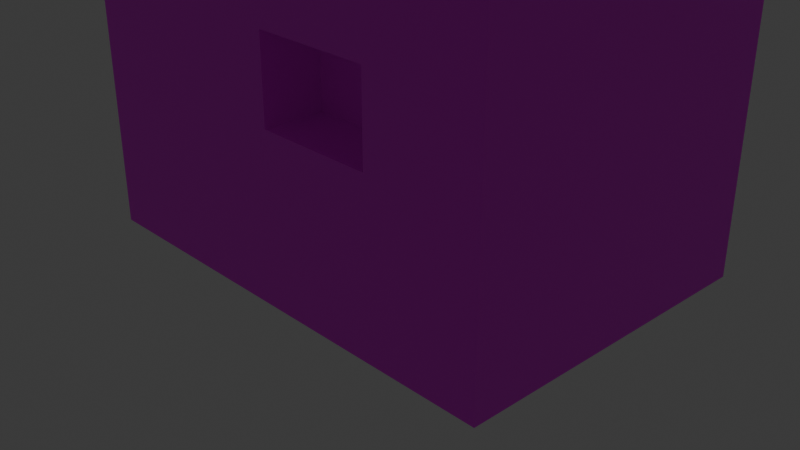 # Source: Little_Inn.blend  (saved by Blender 4.3.34; exported with 4.5.12 LTS)
import bpy
from mathutils import Matrix  # noqa: F401  (used for matrix-valued properties, if any)

bpy.ops.wm.read_factory_settings(use_empty=True)
scene = bpy.context.scene
scene.name = 'Scene'

# ---- collections
col_collection = bpy.data.collections.new('Collection'); scene.collection.children.link(col_collection)

# ---- images (referenced by path relative to the original .blend; pixels are not part of the script)
import os
ASSET_DIR = os.environ.get("B2B_ASSET_DIR", "")  # directory of the original .blend (textures are referenced by path, not embedded)
HERE = os.path.dirname(os.path.abspath(__file__))  # packed textures are extracted next to this script under _unpacked/

def load_image(name, relpath, width, height, colorspace="sRGB"):
    """Load a texture the original file referenced (path relative to the .blend, or extracted next to this script)."""
    p = next((c for c in (os.path.join(HERE, relpath), os.path.join(ASSET_DIR, relpath)) if relpath and os.path.exists(c)), "")
    if p:
        img = bpy.data.images.load(p, check_existing=True)
        img.name = name
    else:  # same state as the original file: an image datablock whose file is absent (Cycles renders it pink)
        img = bpy.data.images.new(name, width, height)
        img.source = "FILE"
        img.filepath = "//" + (relpath or name)
    img.colorspace_settings.name = colorspace
    return img
img_wooden_wall_jpg = load_image('wooden wall.jpg', 'wooden wall.jpg', 1024, 1024, 'sRGB')

# ---- materials (node trees are filled in below, after node groups)
mat_material = bpy.data.materials.new('Material')
mat_material.alpha_threshold = 0.0
mat_material.roughness = 0.5
mat_material.line_color = (0.0, 0.0, 0.0, 1.0)
mat_material_001 = bpy.data.materials.new('Material.001')

# ---- material node trees
mat_material.use_nodes = True; mat_material.node_tree.nodes.clear()
_N = mat_material.node_tree.nodes; _L = mat_material.node_tree.links
n0 = _N.new('ShaderNodeOutputMaterial'); n0.name = 'Material Output'; n0.location = (300, 300)
n1 = _N.new('ShaderNodeBsdfPrincipled'); n1.name = 'Principled BSDF'; n1.location = (10, 300)
n1.inputs[3].default_value = 1.45
n2 = _N.new('ShaderNodeTexImage'); n2.name = 'Image Texture'; n2.location = (-280, 280)
n2.image = img_wooden_wall_jpg
_L.new(n1.outputs[0], n0.inputs[0])
_L.new(n2.outputs[0], n1.inputs[0])
n0.is_active_output = True
mat_material_001.use_nodes = True; mat_material_001.node_tree.nodes.clear()
_N = mat_material_001.node_tree.nodes; _L = mat_material_001.node_tree.links
n0 = _N.new('ShaderNodeBsdfPrincipled'); n0.name = 'Principled BSDF'; n0.location = (10, 300)
n1 = _N.new('ShaderNodeOutputMaterial'); n1.name = 'Material Output'; n1.location = (300, 300)
n2 = _N.new('ShaderNodeTexImage'); n2.name = 'Image Texture'; n2.location = (-280, 280)
n2.image = img_wooden_wall_jpg
n2.projection = 'TUBE'
n2.interpolation = 'Closest'
_L.new(n0.outputs[0], n1.inputs[0])
_L.new(n2.outputs[0], n0.inputs[0])
n1.is_active_output = True

# ---- world
world_world = bpy.data.worlds.new('World'); scene.world = world_world
world_world.use_nodes = True; world_world.node_tree.nodes.clear()
_N = world_world.node_tree.nodes; _L = world_world.node_tree.links
n0 = _N.new('ShaderNodeOutputWorld'); n0.name = 'World Output'; n0.location = (300, 300)
n1 = _N.new('ShaderNodeBackground'); n1.name = 'Background'; n1.location = (10, 300)
n1.inputs[0].default_value = (0.05088, 0.05088, 0.05088, 1.0)
_L.new(n1.outputs[0], n0.inputs[0])
n0.is_active_output = True
world_world.color = (0.05088, 0.05088, 0.05088)
world_world.sun_shadow_jitter_overblur = 0.0

# ---- cameras
cam_camera = bpy.data.cameras.new('Camera')
cam_camera.clip_end = 100.0
cam_camera.ortho_scale = 7.314

# ---- lights
light_light = bpy.data.lights.new('Light', 'POINT')
light_light.energy = 1000.0
light_light.shadow_soft_size = 0.1

# ---- meshes
me_cube = bpy.data.meshes.new('Cube')
me_cube.from_pydata([(1.0, 1.0, 1.0), (1.0, 1.0, -1.0), (1.0, -1.0, 1.0), (1.0, -1.0, -1.0), (-1.0, 1.0, 1.0), (-1.0, 1.0, -1.0), (-1.0, -1.0, 1.0), (-1.0, -1.0, -1.0), (0.0, 1.0, -1.0), (0.0, -1.0, 1.0), (0.0, -1.0, -1.0), (0.0, 1.0, 1.0), (0.5, -1.0, -1.0), (0.5, 1.0, 1.0), (0.5, 1.0, -1.0), (0.5, -1.0, 1.0), (-0.5, 1.0, -1.0), (-0.5, -1.0, 1.0), (-0.5, -1.0, -1.0), (-0.5, 1.0, 1.0), (1.0, 1.0, 0.0), (-1.0, -1.0, 0.0), (1.0, -1.0, 0.0), (-1.0, 1.0, 0.0), (0.0, 1.0, 0.0), (0.0, -1.0, 0.0), (0.5, -1.0, 0.0), (0.5, 1.0, 0.0), (-0.5, 1.0, 0.0), (-0.5, -1.0, 0.0), (-1.0, -1.0, 0.5), (1.0, 1.0, 0.5), (1.0, -1.0, 0.5), (-1.0, 1.0, 0.5), (0.0, 1.0, 0.5), (0.0, -1.0, 0.5), (0.5, -1.0, 0.5), (0.5, 1.0, 0.5), (-0.5, 1.0, 0.5), (-0.5, -1.0, 0.5), (1.0, 1.0, -0.5), (1.0, -1.0, -0.5), (-1.0, 1.0, -0.5), (0.0, 1.0, -0.5), (0.0, -1.0, -0.5), (0.5, -1.0, -0.5), (0.5, 1.0, -0.5), (-0.5, 1.0, -0.5), (-0.5, -1.0, -0.5), (-1.0, -1.0, -0.5), (-1.0, 0.0, -1.0), (1.0, 0.0, 1.0), (-1.0, 0.0, 1.0), (1.0, 0.0, -1.0), (0.0, 0.0, -1.0), (0.0, 0.0, 1.0), (0.5, 0.0, 1.0), (0.5, 0.0, -1.0), (-0.5, 0.0, -1.0), (-0.5, 0.0, 1.0), (1.0, 0.0, 0.0), (-1.0, 0.0, 0.0), (1.0, 0.0, 0.5), (-1.0, 0.0, 0.5), (-1.0, 0.0, -0.5), (1.0, 0.0, -0.5), (0.0, -0.8014, 0.5), (0.0, -0.8014, 0.0), (0.5, -0.8014, 0.5), (0.5, -0.8014, 0.0), (0.0, -0.6461, 0.5), (0.0, -0.6461, 0.0), (0.5, -0.6461, 0.5), (0.5, -0.6461, 0.0), (0.0, 0.6411, 0.5), (0.0, 0.6411, 0.0), (0.5, 0.6411, 0.5), (0.5, 0.6411, 0.0)], [], [(59, 52, 6, 17), (39, 17, 6, 30), (63, 52, 4, 33), (57, 53, 3, 12), (62, 51, 2, 32), (37, 13, 0, 31), (38, 19, 11, 34), (58, 54, 10, 18), (36, 15, 9, 35), (56, 55, 9, 15), (51, 56, 15, 2), (32, 2, 15, 36), (34, 11, 13, 37), (54, 57, 12, 10), (50, 58, 18, 7), (33, 4, 19, 38), (35, 9, 17, 39), (55, 59, 17, 9), (44, 25, 29, 48), (42, 23, 28, 47), (43, 24, 27, 46), (41, 22, 26, 45), (45, 26, 25, 44), (47, 28, 24, 43), (46, 27, 20, 40), (65, 60, 22, 41), (64, 61, 23, 42), (48, 29, 21, 49), (25, 35, 39, 29), (23, 33, 38, 28), (24, 34, 74, 75), (22, 32, 36, 26), (26, 36, 68, 69), (28, 38, 34, 24), (27, 37, 31, 20), (60, 62, 32, 22), (61, 63, 33, 23), (29, 39, 30, 21), (18, 48, 49, 7), (50, 64, 42, 5), (53, 65, 41, 3), (14, 46, 40, 1), (16, 47, 43, 8), (12, 45, 44, 10), (3, 41, 45, 12), (8, 43, 46, 14), (5, 42, 47, 16), (10, 44, 48, 18), (1, 40, 65, 53), (7, 49, 64, 50), (21, 30, 63, 61), (20, 31, 62, 60), (49, 21, 61, 64), (40, 20, 60, 65), (11, 19, 59, 55), (5, 16, 58, 50), (8, 14, 57, 54), (0, 13, 56, 51), (13, 11, 55, 56), (16, 8, 54, 58), (31, 0, 51, 62), (14, 1, 53, 57), (30, 6, 52, 63), (19, 4, 52, 59), (67, 69, 73, 71), (35, 25, 67, 66), (25, 26, 69, 67), (36, 35, 66, 68), (73, 72, 70, 71), (66, 67, 71, 70), (68, 66, 70, 72), (69, 68, 72, 73), (75, 74, 76, 77), (37, 27, 77, 76), (27, 24, 75, 77), (34, 37, 76, 74)])
_uv = me_cube.uv_layers.new(name='UVMap')
_uv.uv.foreach_set('vector', [0.8125, 0.625, 0.875, 0.625, 0.875, 0.75, 0.8125, 0.75, 0.5625, 0.9375, 0.625, 0.9375, 0.625, 1.0, 0.5625, 1.0, 0.5625, 0.125, 0.625, 0.125, 0.625, 0.25, 0.5625, 0.25, 0.3125, 0.625, 0.375, 0.625, 0.375, 0.75, 0.3125, 0.75, 0.5625, 0.625, 0.625, 0.625, 0.625, 0.75, 0.5625, 0.75, 0.5625, 0.4375, 0.625, 0.4375, 0.625, 0.5, 0.5625, 0.5, 0.5625, 0.3125, 0.625, 0.3125, 0.625, 0.375, 0.5625, 0.375, 0.1875, 0.625, 0.25, 0.625, 0.25, 0.75, 0.1875, 0.75, 0.5625, 0.8125, 0.625, 0.8125, 0.625, 0.875, 0.5625, 0.875, 0.6875, 0.625, 0.75, 0.625, 0.75, 0.75, 0.6875, 0.75, 0.625, 0.625, 0.6875, 0.625, 0.6875, 0.75, 0.625, 0.75, 0.5625, 0.75, 0.625, 0.75, 0.625, 0.8125, 0.5625, 0.8125, 0.5625, 0.375, 0.625, 0.375, 0.625, 0.4375, 0.5625, 0.4375, 0.25, 0.625, 0.3125, 0.625, 0.3125, 0.75, 0.25, 0.75, 0.125, 0.625, 0.1875, 0.625, 0.1875, 0.75, 0.125, 0.75, 0.5625, 0.25, 0.625, 0.25, 0.625, 0.3125, 0.5625, 0.3125, 0.5625, 0.875, 0.625, 0.875, 0.625, 0.9375, 0.5625, 0.9375, 0.75, 0.625, 0.8125, 0.625, 0.8125, 0.75, 0.75, 0.75, 0.4375, 0.875, 0.5, 0.875, 0.5, 0.9375, 0.4375, 0.9375, 0.4375, 0.25, 0.5, 0.25, 0.5, 0.3125, 0.4375, 0.3125, 0.4375, 0.375, 0.5, 0.375, 0.5, 0.4375, 0.4375, 0.4375, 0.4375, 0.75, 0.5, 0.75, 0.5, 0.8125, 0.4375, 0.8125, 0.4375, 0.8125, 0.5, 0.8125, 0.5, 0.875, 0.4375, 0.875, 0.4375, 0.3125, 0.5, 0.3125, 0.5, 0.375, 0.4375, 0.375, 0.4375, 0.4375, 0.5, 0.4375, 0.5, 0.5, 0.4375, 0.5, 0.4375, 0.625, 0.5, 0.625, 0.5, 0.75, 0.4375, 0.75, 0.4375, 0.125, 0.5, 0.125, 0.5, 0.25, 0.4375, 0.25, 0.4375, 0.9375, 0.5, 0.9375, 0.5, 1.0, 0.4375, 1.0, 0.5, 0.875, 0.5625, 0.875, 0.5625, 0.9375, 0.5, 0.9375, 0.5, 0.25, 0.5625, 0.25, 0.5625, 0.3125, 0.5, 0.3125, 0.5, 0.375, 0.5625, 0.375, 0.5625, 0.375, 0.5, 0.375, 0.5, 0.75, 0.5625, 0.75, 0.5625, 0.8125, 0.5, 0.8125, 0.5, 0.8125, 0.5625, 0.8125, 0.5625, 0.8125, 0.5, 0.8125, 0.5, 0.3125, 0.5625, 0.3125, 0.5625, 0.375, 0.5, 0.375, 0.5, 0.4375, 0.5625, 0.4375, 0.5625, 0.5, 0.5, 0.5, 0.5, 0.625, 0.5625, 0.625, 0.5625, 0.75, 0.5, 0.75, 0.5, 0.125, 0.5625, 0.125, 0.5625, 0.25, 0.5, 0.25, 0.5, 0.9375, 0.5625, 0.9375, 0.5625, 1.0, 0.5, 1.0, 0.375, 0.9375, 0.4375, 0.9375, 0.4375, 1.0, 0.375, 1.0, 0.375, 0.125, 0.4375, 0.125, 0.4375, 0.25, 0.375, 0.25, 0.375, 0.625, 0.4375, 0.625, 0.4375, 0.75, 0.375, 0.75, 0.375, 0.4375, 0.4375, 0.4375, 0.4375, 0.5, 0.375, 0.5, 0.375, 0.3125, 0.4375, 0.3125, 0.4375, 0.375, 0.375, 0.375, 0.375, 0.8125, 0.4375, 0.8125, 0.4375, 0.875, 0.375, 0.875, 0.375, 0.75, 0.4375, 0.75, 0.4375, 0.8125, 0.375, 0.8125, 0.375, 0.375, 0.4375, 0.375, 0.4375, 0.4375, 0.375, 0.4375, 0.375, 0.25, 0.4375, 0.25, 0.4375, 0.3125, 0.375, 0.3125, 0.375, 0.875, 0.4375, 0.875, 0.4375, 0.9375, 0.375, 0.9375, 0.375, 0.5, 0.4375, 0.5, 0.4375, 0.625, 0.375, 0.625, 0.375, 0.0, 0.4375, 0.0, 0.4375, 0.125, 0.375, 0.125, 0.5, 0.0, 0.5625, 0.0, 0.5625, 0.125, 0.5, 0.125, 0.5, 0.5, 0.5625, 0.5, 0.5625, 0.625, 0.5, 0.625, 0.4375, 0.0, 0.5, 0.0, 0.5, 0.125, 0.4375, 0.125, 0.4375, 0.5, 0.5, 0.5, 0.5, 0.625, 0.4375, 0.625, 0.75, 0.5, 0.8125, 0.5, 0.8125, 0.625, 0.75, 0.625, 0.125, 0.5, 0.1875, 0.5, 0.1875, 0.625, 0.125, 0.625, 0.25, 0.5, 0.3125, 0.5, 0.3125, 0.625, 0.25, 0.625, 0.625, 0.5, 0.6875, 0.5, 0.6875, 0.625, 0.625, 0.625, 0.6875, 0.5, 0.75, 0.5, 0.75, 0.625, 0.6875, 0.625, 0.1875, 0.5, 0.25, 0.5, 0.25, 0.625, 0.1875, 0.625, 0.5625, 0.5, 0.625, 0.5, 0.625, 0.625, 0.5625, 0.625, 0.3125, 0.5, 0.375, 0.5, 0.375, 0.625, 0.3125, 0.625, 0.5625, 0.0, 0.625, 0.0, 0.625, 0.125, 0.5625, 0.125, 0.8125, 0.5, 0.875, 0.5, 0.875, 0.625, 0.8125, 0.625, 0.5, 0.875, 0.5, 0.8125, 0.5, 0.8125, 0.5, 0.875, 0.5625, 0.875, 0.5, 0.875, 0.5, 0.875, 0.5625, 0.875, 0.5, 0.875, 0.5, 0.8125, 0.5, 0.8125, 0.5, 0.875, 0.5625, 0.8125, 0.5625, 0.875, 0.5625, 0.875, 0.5625, 0.8125, 0.5, 0.8125, 0.5625, 0.8125, 0.5625, 0.875, 0.5, 0.875, 0.5625, 0.875, 0.5, 0.875, 0.5, 0.875, 0.5625, 0.875, 0.5625, 0.8125, 0.5625, 0.875, 0.5625, 0.875, 0.5625, 0.8125, 0.5, 0.8125, 0.5625, 0.8125, 0.5625, 0.8125, 0.5, 0.8125, 0.5, 0.375, 0.5625, 0.375, 0.5625, 0.4375, 0.5, 0.4375, 0.5625, 0.4375, 0.5, 0.4375, 0.5, 0.4375, 0.5625, 0.4375, 0.5, 0.4375, 0.5, 0.375, 0.5, 0.375, 0.5, 0.4375, 0.5625, 0.375, 0.5625, 0.4375, 0.5625, 0.4375, 0.5625, 0.375])
me_cube.materials.append(mat_material)
me_cube.use_mirror_vertex_groups = False
me_cube.update()
me_cube_001 = bpy.data.meshes.new('Cube.001')
me_cube_001.from_pydata([(-0.9346, -1.0, -1.0), (-1.0, -0.9346, -1.0), (-0.9808, -0.9808, -1.0), (-0.01232, -0.07774, 0.9457), (0.008154, 0.008154, 1.0), (-0.07774, -0.01232, 0.9457), (-0.002083, -0.04191, 0.9841), (-0.03657, -0.03657, 0.9789), (-0.04191, -0.002083, 0.9841), (-0.05438, -0.05438, 0.9545), (-1.0, 0.9346, -1.0), (-0.9346, 1.0, -1.0), (-0.9808, 0.9808, -1.0), (0.008154, -0.008154, 1.0), (-0.01232, 0.07774, 0.9457), (-0.07774, 0.01232, 0.9457), (-0.002083, 0.04191, 0.9841), (-0.03657, 0.03657, 0.9789), (-0.05438, 0.05438, 0.9545), (-0.04191, 0.002083, 0.9841), (1.0, -0.9346, -1.0), (0.9346, -1.0, -1.0), (0.9808, -0.9808, -1.0), (-0.008154, 0.008154, 1.0), (0.01232, -0.07774, 0.9457), (0.07774, -0.01232, 0.9457), (0.002083, -0.04191, 0.9841), (0.03657, -0.03657, 0.9789), (0.05438, -0.05438, 0.9545), (0.04191, -0.002083, 0.9841), (0.9346, 1.0, -1.0), (1.0, 0.9346, -1.0), (0.9808, 0.9808, -1.0), (-0.008154, -0.008154, 1.0), (0.07774, 0.01232, 0.9457), (0.01232, 0.07774, 0.9457), (0.04191, 0.002083, 0.9841), (0.03657, 0.03657, 0.9789), (0.05438, 0.05438, 0.9545), (0.002083, 0.04191, 0.9841)], [], [(21, 24, 3, 0), (31, 34, 25, 20), (33, 13, 4, 23), (1, 5, 15, 10), (11, 14, 35, 30), (3, 6, 7, 9), (4, 8, 7, 6), (5, 9, 7, 8), (13, 16, 17, 19), (14, 18, 17, 16), (15, 19, 17, 18), (23, 26, 27, 29), (24, 28, 27, 26), (25, 29, 27, 28), (33, 36, 37, 39), (34, 38, 37, 36), (35, 39, 37, 38), (0, 3, 9, 2), (2, 9, 5, 1), (4, 13, 19, 8), (8, 19, 15, 5), (14, 11, 12, 18), (18, 12, 10, 15), (13, 33, 39, 16), (16, 39, 35, 14), (34, 31, 32, 38), (38, 32, 30, 35), (33, 23, 29, 36), (36, 29, 25, 34), (24, 21, 22, 28), (28, 22, 20, 25), (23, 4, 6, 26), (26, 6, 3, 24), (10, 12, 11, 30, 32, 31, 20, 22, 21, 0, 2, 1)])
_uv = me_cube_001.uv_layers.new(name='UVMap')
_uv.uv.foreach_set('vector', [0.375, 0.7582, 0.6182, 0.852, 0.6182, 0.898, 0.375, 0.9918, 0.375, 0.5082, 0.6182, 0.602, 0.6182, 0.648, 0.375, 0.7418, 0.7696, 0.6446, 0.7304, 0.6446, 0.7304, 0.6054, 0.7696, 0.6054, 0.375, 0.008178, 0.6182, 0.102, 0.6182, 0.148, 0.375, 0.2418, 0.375, 0.2582, 0.6182, 0.352, 0.6182, 0.398, 0.375, 0.4918, 0.6182, 0.898, 0.625, 0.88, 0.625, 0.9629, 0.6209, 1.0, 0.7304, 0.6054, 0.875, 0.63, 0.875, 0.7129, 0.755, 0.75, 0.6182, 0.102, 0.6209, 0.0, 0.6244, 0.0, 0.625, 0.12, 0.7304, 0.6446, 0.755, 0.5, 0.8379, 0.5, 0.875, 0.62, 0.6182, 0.352, 0.6209, 0.25, 0.6244, 0.25, 0.625, 0.37, 0.6182, 0.148, 0.625, 0.13, 0.625, 0.2129, 0.6209, 0.25, 0.7696, 0.6054, 0.745, 0.75, 0.6372, 0.7376, 0.625, 0.63, 0.6182, 0.852, 0.6209, 0.75, 0.6372, 0.7376, 0.625, 0.87, 0.6182, 0.648, 0.625, 0.63, 0.6372, 0.7376, 0.6209, 0.75, 0.7696, 0.6446, 0.625, 0.62, 0.6248, 0.5, 0.745, 0.5, 0.6182, 0.602, 0.6209, 0.5, 0.6248, 0.5, 0.625, 0.62, 0.6182, 0.398, 0.625, 0.38, 0.6248, 0.5, 0.6209, 0.5, 0.375, 0.9918, 0.6182, 0.898, 0.6209, 1.0, 0.3766, 1.0, 0.3766, 0.0, 0.6209, 0.0, 0.6182, 0.102, 0.375, 0.008178, 0.7304, 0.6054, 0.7304, 0.6446, 0.875, 0.62, 0.875, 0.63, 0.625, 0.12, 0.625, 0.13, 0.6182, 0.148, 0.6182, 0.102, 0.6182, 0.352, 0.375, 0.2582, 0.3766, 0.25, 0.6209, 0.25, 0.6209, 0.25, 0.3766, 0.25, 0.375, 0.2418, 0.6182, 0.148, 0.7304, 0.6446, 0.7696, 0.6446, 0.745, 0.5, 0.755, 0.5, 0.625, 0.37, 0.625, 0.38, 0.6182, 0.398, 0.6182, 0.352, 0.6182, 0.602, 0.375, 0.5082, 0.3766, 0.5, 0.6209, 0.5, 0.6209, 0.5, 0.3766, 0.5, 0.375, 0.4918, 0.6182, 0.398, 0.7696, 0.6446, 0.7696, 0.6054, 0.625, 0.63, 0.625, 0.62, 0.625, 0.62, 0.625, 0.63, 0.6182, 0.648, 0.6182, 0.602, 0.6182, 0.852, 0.375, 0.7582, 0.3766, 0.75, 0.6209, 0.75, 0.6209, 0.75, 0.3766, 0.75, 0.375, 0.7418, 0.6182, 0.648, 0.7696, 0.6054, 0.7304, 0.6054, 0.755, 0.75, 0.745, 0.75, 0.625, 0.87, 0.625, 0.88, 0.6182, 0.898, 0.6182, 0.852, 0.125, 0.5082, 0.1274, 0.5024, 0.1332, 0.5, 0.3668, 0.5, 0.3726, 0.5024, 0.375, 0.5082, 0.375, 0.7418, 0.3726, 0.7476, 0.3668, 0.75, 0.1332, 0.75, 0.1274, 0.7476, 0.125, 0.7418])
me_cube_001.materials.append(mat_material_001)
me_cube_001.update()

# ---- objects
ob_cube = bpy.data.objects.new('Cube', me_cube)
ob_light = bpy.data.objects.new('Light', light_light)
ob_camera = bpy.data.objects.new('Camera', cam_camera)
ob_cube_001 = bpy.data.objects.new('Cube.001', me_cube_001)

# ---- transforms, parenting, visibility, modifiers, constraints
ob_cube.location = (0.0, 0.0, 1.0)
ob_cube.scale = (11.34, -7.917, 7.917)
ob_cube.lock_rotations_4d = False
ob_cube.empty_display_type = 'ARROWS'
ob_cube.lineart.crease_threshold = 0.0
ob_light.location = (4.076, 1.005, 5.904)
ob_light.rotation_euler = (0.6503, 0.05522, 1.866)
ob_light.lock_rotations_4d = False
ob_light.empty_display_type = 'ARROWS'
ob_light.color = (0.0, 0.0, 0.0, 0.0)
ob_light.lineart.crease_threshold = 0.0
ob_camera.location = (32.54, -31.46, 16.72)
ob_camera.rotation_euler = (1.109, 0.0, 0.8149)
ob_camera.lock_rotations_4d = False
ob_camera.empty_display_type = 'ARROWS'
ob_camera.color = (0.0, 0.0, 0.0, 0.0)
ob_camera.display_type = 'WIRE'
ob_camera.lineart.crease_threshold = 0.0
ob_cube_001.location = (0.0, 0.0, 18.72)
ob_cube_001.scale = (11.37, 7.917, 9.852)

# ---- collection membership
col_collection.objects.link(ob_cube)
col_collection.objects.link(ob_light)
col_collection.objects.link(ob_camera)
col_collection.objects.link(ob_cube_001)

# ---- scene / render settings (as saved in the file)
scene.camera = ob_camera
scene.frame_start = 1; scene.frame_end = 250; scene.frame_set(1)
scene.render.engine = 'BLENDER_EEVEE_NEXT'
scene.render.film_transparent = True
bpy.context.view_layer.update()

